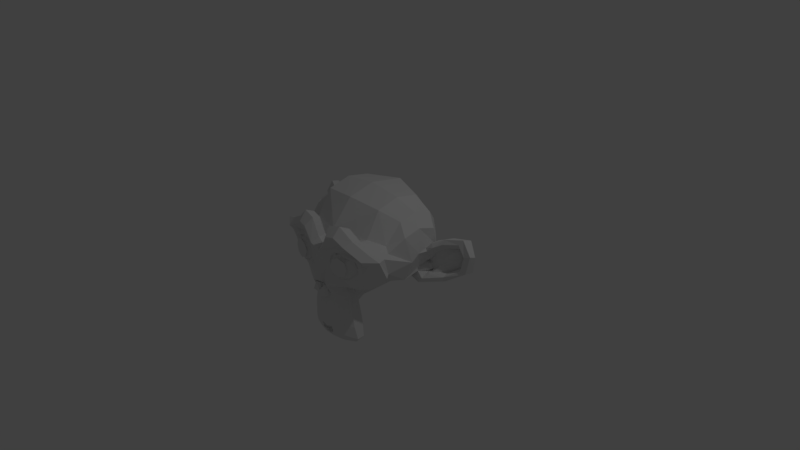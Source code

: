 # Source: monkey.blend  (saved by Blender 2.78.0; exported with 4.5.12 LTS)
import bpy
from mathutils import Matrix  # noqa: F401  (used for matrix-valued properties, if any)

bpy.ops.wm.read_factory_settings(use_empty=True)
scene = bpy.context.scene
scene.name = 'Scene'

# ---- collections
col_collection_1 = bpy.data.collections.new('Collection 1'); scene.collection.children.link(col_collection_1)

# ---- materials (node trees are filled in below, after node groups)
mat_material_001 = bpy.data.materials.new('Material.001')
mat_material_001.alpha_threshold = 0.0
mat_material_001.use_transparent_shadow = False
mat_material_001.roughness = 0.5

# ---- material node trees

# ---- world
world_world = bpy.data.worlds.new('World'); scene.world = world_world
world_world.color = (0.05088, 0.05088, 0.05088)
world_world.use_sun_shadow = False
world_world.sun_shadow_jitter_overblur = 0.0
world_world.cycles.sampling_method = 'MANUAL'

# ---- cameras
cam_camera = bpy.data.cameras.new('Camera')
cam_camera.clip_end = 100.0
cam_camera.lens = 35.0
cam_camera.sensor_width = 32.0
cam_camera.sensor_height = 18.0
cam_camera.ortho_scale = 7.314
cam_camera.dof.focus_distance = 0.0
cam_camera.dof.aperture_fstop = 128.0

# ---- lights
light_lamp = bpy.data.lights.new('Lamp', 'POINT')
light_lamp.transmission_factor = 0.0
light_lamp.cutoff_distance = 30.0
light_lamp.energy = 100.0
light_lamp.shadow_buffer_clip_start = 1.001
light_lamp.shadow_soft_size = 0.1
light_lamp.shadow_maximum_resolution = 0.006
light_lamp.use_absolute_resolution = True

# ---- meshes
me_suzanne = bpy.data.meshes.new('Suzanne')
me_suzanne.from_pydata([(0.4375, -0.7656, 0.1641), (-0.4375, -0.7656, 0.1641), (0.5, -0.6875, 0.09375), (-0.5, -0.6875, 0.09375), (0.5469, -0.5781, 0.05469), (-0.5469, -0.5781, 0.05469), (0.3516, -0.6172, -0.02344), (-0.3516, -0.6172, -0.02344), (0.3516, -0.7188, 0.03125), (-0.3516, -0.7188, 0.03125), (0.3516, -0.7812, 0.1328), (-0.3516, -0.7812, 0.1328), (0.2734, -0.7969, 0.1641), (-0.2734, -0.7969, 0.1641), (0.2031, -0.7422, 0.09375), (-0.2031, -0.7422, 0.09375), (0.1562, -0.6484, 0.05469), (-0.1562, -0.6484, 0.05469), (0.07812, -0.6562, 0.2422), (-0.07812, -0.6562, 0.2422), (0.1406, -0.7422, 0.2422), (-0.1406, -0.7422, 0.2422), (0.2422, -0.7969, 0.2422), (-0.2422, -0.7969, 0.2422), (0.2734, -0.7969, 0.3281), (-0.2734, -0.7969, 0.3281), (0.2031, -0.7422, 0.3906), (-0.2031, -0.7422, 0.3906), (0.1562, -0.6484, 0.4375), (-0.1562, -0.6484, 0.4375), (0.3516, -0.6172, 0.5156), (-0.3516, -0.6172, 0.5156), (0.3516, -0.7188, 0.4531), (-0.3516, -0.7188, 0.4531), (0.3516, -0.7812, 0.3594), (-0.3516, -0.7812, 0.3594), (0.4375, -0.7656, 0.3281), (-0.4375, -0.7656, 0.3281), (0.5, -0.6875, 0.3906), (-0.5, -0.6875, 0.3906), (0.5469, -0.5781, 0.4375), (-0.5469, -0.5781, 0.4375), (0.625, -0.5625, 0.2422), (-0.625, -0.5625, 0.2422), (0.5625, -0.6719, 0.2422), (-0.5625, -0.6719, 0.2422), (0.4688, -0.7578, 0.2422), (-0.4688, -0.7578, 0.2422), (0.4766, -0.7734, 0.2422), (-0.4766, -0.7734, 0.2422), (0.4453, -0.7812, 0.3359), (-0.4453, -0.7812, 0.3359), (0.3516, -0.8047, 0.375), (-0.3516, -0.8047, 0.375), (0.2656, -0.8203, 0.3359), (-0.2656, -0.8203, 0.3359), (0.2266, -0.8203, 0.2422), (-0.2266, -0.8203, 0.2422), (0.2656, -0.8203, 0.1562), (-0.2656, -0.8203, 0.1562), (0.3516, -0.8281, 0.2422), (-0.3516, -0.8281, 0.2422), (0.3516, -0.8047, 0.1172), (-0.3516, -0.8047, 0.1172), (0.4453, -0.7812, 0.1562), (-0.4453, -0.7812, 0.1562), (0.0, -0.7422, 0.4297), (0.0, -0.8203, 0.3516), (0.0, -0.7344, -0.6797), (0.0, -0.7812, -0.3203), (0.0, -0.7969, -0.1875), (0.0, -0.7188, -0.7734), (0.0, -0.6016, 0.4062), (0.0, -0.5703, 0.5703), (0.0, 0.5469, 0.8984), (0.0, 0.8516, 0.5625), (0.0, 0.8281, 0.07031), (0.0, 0.3516, -0.3828), (0.2031, -0.5625, -0.1875), (-0.2031, -0.5625, -0.1875), (0.3125, -0.5703, -0.4375), (-0.3125, -0.5703, -0.4375), (0.3516, -0.5703, -0.6953), (-0.3516, -0.5703, -0.6953), (0.3672, -0.5312, -0.8906), (-0.3672, -0.5312, -0.8906), (0.3281, -0.5234, -0.9453), (-0.3281, -0.5234, -0.9453), (0.1797, -0.5547, -0.9688), (-0.1797, -0.5547, -0.9688), (0.0, -0.5781, -0.9844), (0.4375, -0.5312, -0.1406), (-0.4375, -0.5312, -0.1406), (0.6328, -0.5391, -0.03906), (-0.6328, -0.5391, -0.03906), (0.8281, -0.4453, 0.1484), (-0.8281, -0.4453, 0.1484), (0.8594, -0.5938, 0.4297), (-0.8594, -0.5938, 0.4297), (0.7109, -0.625, 0.4844), (-0.7109, -0.625, 0.4844), (0.4922, -0.6875, 0.6016), (-0.4922, -0.6875, 0.6016), (0.3203, -0.7344, 0.7578), (-0.3203, -0.7344, 0.7578), (0.1562, -0.7578, 0.7188), (-0.1562, -0.7578, 0.7188), (0.0625, -0.75, 0.4922), (-0.0625, -0.75, 0.4922), (0.1641, -0.7734, 0.4141), (-0.1641, -0.7734, 0.4141), (0.125, -0.7656, 0.3047), (-0.125, -0.7656, 0.3047), (0.2031, -0.7422, 0.09375), (-0.2031, -0.7422, 0.09375), (0.375, -0.7031, 0.01562), (-0.375, -0.7031, 0.01562), (0.4922, -0.6719, 0.0625), (-0.4922, -0.6719, 0.0625), (0.625, -0.6484, 0.1875), (-0.625, -0.6484, 0.1875), (0.6406, -0.6484, 0.2969), (-0.6406, -0.6484, 0.2969), (0.6016, -0.6641, 0.375), (-0.6016, -0.6641, 0.375), (0.4297, -0.7188, 0.4375), (-0.4297, -0.7188, 0.4375), (0.25, -0.7578, 0.4688), (-0.25, -0.7578, 0.4688), (0.0, -0.7344, -0.7656), (0.1094, -0.7344, -0.7188), (-0.1094, -0.7344, -0.7188), (0.1172, -0.7109, -0.8359), (-0.1172, -0.7109, -0.8359), (0.0625, -0.6953, -0.8828), (-0.0625, -0.6953, -0.8828), (0.0, -0.6875, -0.8906), (0.0, -0.75, -0.1953), (0.0, -0.7422, -0.1406), (0.1016, -0.7422, -0.1484), (-0.1016, -0.7422, -0.1484), (0.125, -0.75, -0.2266), (-0.125, -0.75, -0.2266), (0.08594, -0.7422, -0.2891), (-0.08594, -0.7422, -0.2891), (0.3984, -0.6719, -0.04688), (-0.3984, -0.6719, -0.04688), (0.6172, -0.625, 0.05469), (-0.6172, -0.625, 0.05469), (0.7266, -0.6016, 0.2031), (-0.7266, -0.6016, 0.2031), (0.7422, -0.6562, 0.375), (-0.7422, -0.6562, 0.375), (0.6875, -0.7266, 0.4141), (-0.6875, -0.7266, 0.4141), (0.4375, -0.7969, 0.5469), (-0.4375, -0.7969, 0.5469), (0.3125, -0.8359, 0.6406), (-0.3125, -0.8359, 0.6406), (0.2031, -0.8516, 0.6172), (-0.2031, -0.8516, 0.6172), (0.1016, -0.8438, 0.4297), (-0.1016, -0.8438, 0.4297), (0.125, -0.8125, -0.1016), (-0.125, -0.8125, -0.1016), (0.2109, -0.7109, -0.4453), (-0.2109, -0.7109, -0.4453), (0.25, -0.6875, -0.7031), (-0.25, -0.6875, -0.7031), (0.2656, -0.6641, -0.8203), (-0.2656, -0.6641, -0.8203), (0.2344, -0.6328, -0.9141), (-0.2344, -0.6328, -0.9141), (0.1641, -0.6328, -0.9297), (-0.1641, -0.6328, -0.9297), (0.0, -0.6406, -0.9453), (0.0, -0.7266, 0.04688), (0.0, -0.7656, 0.2109), (0.3281, -0.7422, 0.4766), (-0.3281, -0.7422, 0.4766), (0.1641, -0.75, 0.1406), (-0.1641, -0.75, 0.1406), (0.1328, -0.7578, 0.2109), (-0.1328, -0.7578, 0.2109), (0.1172, -0.7344, -0.6875), (-0.1172, -0.7344, -0.6875), (0.07812, -0.75, -0.4453), (-0.07812, -0.75, -0.4453), (0.0, -0.75, -0.4453), (0.0, -0.7422, -0.3281), (0.09375, -0.7812, -0.2734), (-0.09375, -0.7812, -0.2734), (0.1328, -0.7969, -0.2266), (-0.1328, -0.7969, -0.2266), (0.1094, -0.7812, -0.1328), (-0.1094, -0.7812, -0.1328), (0.03906, -0.7812, -0.125), (-0.03906, -0.7812, -0.125), (0.0, -0.8281, -0.2031), (0.04688, -0.8125, -0.1484), (-0.04688, -0.8125, -0.1484), (0.09375, -0.8125, -0.1562), (-0.09375, -0.8125, -0.1562), (0.1094, -0.8281, -0.2266), (-0.1094, -0.8281, -0.2266), (0.07812, -0.8047, -0.25), (-0.07812, -0.8047, -0.25), (0.0, -0.8047, -0.2891), (0.2578, -0.5547, -0.3125), (-0.2578, -0.5547, -0.3125), (0.1641, -0.7109, -0.2422), (-0.1641, -0.7109, -0.2422), (0.1797, -0.7109, -0.3125), (-0.1797, -0.7109, -0.3125), (0.2344, -0.5547, -0.25), (-0.2344, -0.5547, -0.25), (0.0, -0.6875, -0.875), (0.04688, -0.6875, -0.8672), (-0.04688, -0.6875, -0.8672), (0.09375, -0.7109, -0.8203), (-0.09375, -0.7109, -0.8203), (0.09375, -0.7266, -0.7422), (-0.09375, -0.7266, -0.7422), (0.0, -0.6562, -0.7812), (0.09375, -0.6641, -0.75), (-0.09375, -0.6641, -0.75), (0.09375, -0.6406, -0.8125), (-0.09375, -0.6406, -0.8125), (0.04688, -0.6328, -0.8516), (-0.04688, -0.6328, -0.8516), (0.0, -0.6328, -0.8594), (0.1719, -0.7812, 0.2188), (-0.1719, -0.7812, 0.2188), (0.1875, -0.7734, 0.1562), (-0.1875, -0.7734, 0.1562), (0.3359, -0.7578, 0.4297), (-0.3359, -0.7578, 0.4297), (0.2734, -0.7734, 0.4219), (-0.2734, -0.7734, 0.4219), (0.4219, -0.7734, 0.3984), (-0.4219, -0.7734, 0.3984), (0.5625, -0.6953, 0.3516), (-0.5625, -0.6953, 0.3516), (0.5859, -0.6875, 0.2891), (-0.5859, -0.6875, 0.2891), (0.5781, -0.6797, 0.1953), (-0.5781, -0.6797, 0.1953), (0.4766, -0.7188, 0.1016), (-0.4766, -0.7188, 0.1016), (0.375, -0.7422, 0.0625), (-0.375, -0.7422, 0.0625), (0.2266, -0.7812, 0.1094), (-0.2266, -0.7812, 0.1094), (0.1797, -0.7812, 0.2969), (-0.1797, -0.7812, 0.2969), (0.2109, -0.7812, 0.375), (-0.2109, -0.7812, 0.375), (0.2344, -0.7578, 0.3594), (-0.2344, -0.7578, 0.3594), (0.1953, -0.7578, 0.2969), (-0.1953, -0.7578, 0.2969), (0.2422, -0.7578, 0.125), (-0.2422, -0.7578, 0.125), (0.375, -0.7266, 0.08594), (-0.375, -0.7266, 0.08594), (0.4609, -0.7031, 0.1172), (-0.4609, -0.7031, 0.1172), (0.5469, -0.6719, 0.2109), (-0.5469, -0.6719, 0.2109), (0.5547, -0.6719, 0.2812), (-0.5547, -0.6719, 0.2812), (0.5312, -0.6797, 0.3359), (-0.5312, -0.6797, 0.3359), (0.4141, -0.75, 0.3906), (-0.4141, -0.75, 0.3906), (0.2812, -0.7656, 0.3984), (-0.2812, -0.7656, 0.3984), (0.3359, -0.75, 0.4062), (-0.3359, -0.75, 0.4062), (0.2031, -0.75, 0.1719), (-0.2031, -0.75, 0.1719), (0.1953, -0.75, 0.2266), (-0.1953, -0.75, 0.2266), (0.1094, -0.6094, 0.4609), (-0.1094, -0.6094, 0.4609), (0.1953, -0.6172, 0.6641), (-0.1953, -0.6172, 0.6641), (0.3359, -0.5938, 0.6875), (-0.3359, -0.5938, 0.6875), (0.4844, -0.5547, 0.5547), (-0.4844, -0.5547, 0.5547), (0.6797, -0.4922, 0.4531), (-0.6797, -0.4922, 0.4531), (0.7969, -0.4609, 0.4062), (-0.7969, -0.4609, 0.4062), (0.7734, -0.375, 0.1641), (-0.7734, -0.375, 0.1641), (0.6016, -0.4141, 0.0), (-0.6016, -0.4141, 0.0), (0.4375, -0.4688, -0.09375), (-0.4375, -0.4688, -0.09375), (0.0, -0.2891, 0.8984), (0.0, 0.07812, 0.9844), (0.0, 0.6719, -0.1953), (0.0, -0.1875, -0.4609), (0.0, -0.4609, -0.9766), (0.0, -0.3438, -0.8047), (0.0, -0.3203, -0.5703), (0.0, -0.2812, -0.4844), (0.8516, -0.05469, 0.2344), (-0.8516, -0.05469, 0.2344), (0.8594, 0.04688, 0.3203), (-0.8594, 0.04688, 0.3203), (0.7734, 0.4375, 0.2656), (-0.7734, 0.4375, 0.2656), (0.4609, 0.7031, 0.4375), (-0.4609, 0.7031, 0.4375), (0.7344, -0.07031, -0.04688), (-0.7344, -0.07031, -0.04688), (0.5938, 0.1641, -0.125), (-0.5938, 0.1641, -0.125), (0.6406, 0.4297, -0.007812), (-0.6406, 0.4297, -0.007812), (0.3359, 0.6641, 0.05469), (-0.3359, 0.6641, 0.05469), (0.2344, -0.4062, -0.3516), (-0.2344, -0.4062, -0.3516), (0.1797, -0.2578, -0.4141), (-0.1797, -0.2578, -0.4141), (0.2891, -0.3828, -0.7109), (-0.2891, -0.3828, -0.7109), (0.25, -0.3906, -0.5), (-0.25, -0.3906, -0.5), (0.3281, -0.3984, -0.9141), (-0.3281, -0.3984, -0.9141), (0.1406, -0.3672, -0.7578), (-0.1406, -0.3672, -0.7578), (0.125, -0.3594, -0.5391), (-0.125, -0.3594, -0.5391), (0.1641, -0.4375, -0.9453), (-0.1641, -0.4375, -0.9453), (0.2188, -0.4297, -0.2812), (-0.2188, -0.4297, -0.2812), (0.2109, -0.4688, -0.2266), (-0.2109, -0.4688, -0.2266), (0.2031, -0.5, -0.1719), (-0.2031, -0.5, -0.1719), (0.2109, -0.1641, -0.3906), (-0.2109, -0.1641, -0.3906), (0.2969, 0.2656, -0.3125), (-0.2969, 0.2656, -0.3125), (0.3438, 0.5391, -0.1484), (-0.3438, 0.5391, -0.1484), (0.4531, 0.3828, 0.8672), (-0.4531, 0.3828, 0.8672), (0.4531, 0.07031, 0.9297), (-0.4531, 0.07031, 0.9297), (0.4531, -0.2344, 0.8516), (-0.4531, -0.2344, 0.8516), (0.4609, -0.4297, 0.5234), (-0.4609, -0.4297, 0.5234), (0.7266, -0.3359, 0.4062), (-0.7266, -0.3359, 0.4062), (0.6328, -0.2812, 0.4531), (-0.6328, -0.2812, 0.4531), (0.6406, -0.05469, 0.7031), (-0.6406, -0.05469, 0.7031), (0.7969, -0.125, 0.5625), (-0.7969, -0.125, 0.5625), (0.7969, 0.1172, 0.6172), (-0.7969, 0.1172, 0.6172), (0.6406, 0.1953, 0.75), (-0.6406, 0.1953, 0.75), (0.6406, 0.4453, 0.6797), (-0.6406, 0.4453, 0.6797), (0.7969, 0.3594, 0.5391), (-0.7969, 0.3594, 0.5391), (0.6172, 0.5859, 0.3281), (-0.6172, 0.5859, 0.3281), (0.4844, 0.5469, 0.02344), (-0.4844, 0.5469, 0.02344), (0.8203, 0.2031, 0.3281), (-0.8203, 0.2031, 0.3281), (0.4062, -0.1484, -0.1719), (-0.4062, -0.1484, -0.1719), (0.4297, 0.2109, -0.1953), (-0.4297, 0.2109, -0.1953), (0.8906, 0.2344, 0.4062), (-0.8906, 0.2344, 0.4062), (0.7734, 0.125, -0.1406), (-0.7734, 0.125, -0.1406), (1.039, 0.3281, -0.1016), (-1.039, 0.3281, -0.1016), (1.281, 0.4297, 0.05469), (-1.281, 0.4297, 0.05469), (1.352, 0.4219, 0.3203), (-1.352, 0.4219, 0.3203), (1.234, 0.4219, 0.5078), (-1.234, 0.4219, 0.5078), (1.023, 0.3125, 0.4766), (-1.023, 0.3125, 0.4766), (1.016, 0.2891, 0.4141), (-1.016, 0.2891, 0.4141), (1.188, 0.3906, 0.4375), (-1.188, 0.3906, 0.4375), (1.266, 0.4062, 0.2891), (-1.266, 0.4062, 0.2891), (1.211, 0.4062, 0.07812), (-1.211, 0.4062, 0.07812), (1.031, 0.3047, -0.03906), (-1.031, 0.3047, -0.03906), (0.8281, 0.1328, -0.07031), (-0.8281, 0.1328, -0.07031), (0.9219, 0.2188, 0.3594), (-0.9219, 0.2188, 0.3594), (0.9453, 0.2891, 0.3047), (-0.9453, 0.2891, 0.3047), (0.8828, 0.2109, -0.02344), (-0.8828, 0.2109, -0.02344), (1.039, 0.3672, 0.0), (-1.039, 0.3672, 0.0), (1.188, 0.4453, 0.09375), (-1.188, 0.4453, 0.09375), (1.234, 0.4453, 0.25), (-1.234, 0.4453, 0.25), (1.172, 0.4375, 0.3594), (-1.172, 0.4375, 0.3594), (1.023, 0.3594, 0.3438), (-1.023, 0.3594, 0.3438), (0.8438, 0.2109, 0.2891), (-0.8438, 0.2109, 0.2891), (0.8359, 0.2734, 0.1719), (-0.8359, 0.2734, 0.1719), (0.7578, 0.2734, 0.09375), (-0.7578, 0.2734, 0.09375), (0.8203, 0.2734, 0.08594), (-0.8203, 0.2734, 0.08594), (0.8438, 0.2734, 0.01562), (-0.8438, 0.2734, 0.01562), (0.8125, 0.2734, -0.01562), (-0.8125, 0.2734, -0.01562), (0.7266, 0.07031, 0.0), (-0.7266, 0.07031, 0.0), (0.7188, 0.1719, -0.02344), (-0.7188, 0.1719, -0.02344), (0.7188, 0.1875, 0.03906), (-0.7188, 0.1875, 0.03906), (0.7969, 0.2109, 0.2031), (-0.7969, 0.2109, 0.2031), (0.8906, 0.2656, 0.2422), (-0.8906, 0.2656, 0.2422), (0.8906, 0.3203, 0.2344), (-0.8906, 0.3203, 0.2344), (0.8125, 0.3203, -0.01562), (-0.8125, 0.3203, -0.01562), (0.8516, 0.3203, 0.01562), (-0.8516, 0.3203, 0.01562), (0.8281, 0.3203, 0.07812), (-0.8281, 0.3203, 0.07812), (0.7656, 0.3203, 0.09375), (-0.7656, 0.3203, 0.09375), (0.8438, 0.3203, 0.1719), (-0.8438, 0.3203, 0.1719), (1.039, 0.4141, 0.3281), (-1.039, 0.4141, 0.3281), (1.188, 0.4844, 0.3438), (-1.188, 0.4844, 0.3438), (1.258, 0.4922, 0.2422), (-1.258, 0.4922, 0.2422), (1.211, 0.4844, 0.08594), (-1.211, 0.4844, 0.08594), (1.047, 0.4219, 0.0), (-1.047, 0.4219, 0.0), (0.8828, 0.2656, -0.01562), (-0.8828, 0.2656, -0.01562), (0.9531, 0.3438, 0.2891), (-0.9531, 0.3438, 0.2891), (0.8906, 0.3281, 0.1094), (-0.8906, 0.3281, 0.1094), (0.9375, 0.3359, 0.0625), (-0.9375, 0.3359, 0.0625), (1.0, 0.3672, 0.125), (-1.0, 0.3672, 0.125), (0.9609, 0.3516, 0.1719), (-0.9609, 0.3516, 0.1719), (1.016, 0.375, 0.2344), (-1.016, 0.375, 0.2344), (1.055, 0.3828, 0.1875), (-1.055, 0.3828, 0.1875), (1.109, 0.3906, 0.2109), (-1.109, 0.3906, 0.2109), (1.086, 0.3906, 0.2734), (-1.086, 0.3906, 0.2734), (1.023, 0.4844, 0.4375), (-1.023, 0.4844, 0.4375), (1.25, 0.5469, 0.4688), (-1.25, 0.5469, 0.4688), (1.367, 0.5, 0.2969), (-1.367, 0.5, 0.2969), (1.312, 0.5312, 0.05469), (-1.312, 0.5312, 0.05469), (1.039, 0.4922, -0.08594), (-1.039, 0.4922, -0.08594), (0.7891, 0.3281, -0.125), (-0.7891, 0.3281, -0.125), (0.8594, 0.3828, 0.3828), (-0.8594, 0.3828, 0.3828)], [], [(46, 0, 2, 44), (3, 1, 47, 45), (44, 2, 4, 42), (5, 3, 45, 43), (2, 8, 6, 4), (7, 9, 3, 5), (0, 10, 8, 2), (9, 11, 1, 3), (10, 12, 14, 8), (15, 13, 11, 9), (8, 14, 16, 6), (17, 15, 9, 7), (14, 20, 18, 16), (19, 21, 15, 17), (12, 22, 20, 14), (21, 23, 13, 15), (22, 24, 26, 20), (27, 25, 23, 21), (20, 26, 28, 18), (29, 27, 21, 19), (26, 32, 30, 28), (31, 33, 27, 29), (24, 34, 32, 26), (33, 35, 25, 27), (34, 36, 38, 32), (39, 37, 35, 33), (32, 38, 40, 30), (41, 39, 33, 31), (38, 44, 42, 40), (43, 45, 39, 41), (36, 46, 44, 38), (45, 47, 37, 39), (46, 36, 50, 48), (51, 37, 47, 49), (36, 34, 52, 50), (53, 35, 37, 51), (34, 24, 54, 52), (55, 25, 35, 53), (24, 22, 56, 54), (57, 23, 25, 55), (22, 12, 58, 56), (59, 13, 23, 57), (12, 10, 62, 58), (63, 11, 13, 59), (10, 0, 64, 62), (65, 1, 11, 63), (0, 46, 48, 64), (49, 47, 1, 65), (60, 64, 48), (49, 65, 61), (62, 64, 60), (61, 65, 63), (60, 58, 62), (63, 59, 61), (60, 56, 58), (59, 57, 61), (60, 54, 56), (57, 55, 61), (60, 52, 54), (55, 53, 61), (60, 50, 52), (53, 51, 61), (60, 48, 50), (51, 49, 61), (88, 173, 175, 90), (175, 174, 89, 90), (86, 171, 173, 88), (174, 172, 87, 89), (84, 169, 171, 86), (172, 170, 85, 87), (82, 167, 169, 84), (170, 168, 83, 85), (80, 165, 167, 82), (168, 166, 81, 83), (78, 91, 145, 163), (146, 92, 79, 164), (91, 93, 147, 145), (148, 94, 92, 146), (93, 95, 149, 147), (150, 96, 94, 148), (95, 97, 151, 149), (152, 98, 96, 150), (97, 99, 153, 151), (154, 100, 98, 152), (99, 101, 155, 153), (156, 102, 100, 154), (101, 103, 157, 155), (158, 104, 102, 156), (103, 105, 159, 157), (160, 106, 104, 158), (105, 107, 161, 159), (162, 108, 106, 160), (107, 66, 67, 161), (67, 66, 108, 162), (109, 127, 159, 161), (160, 128, 110, 162), (127, 178, 157, 159), (158, 179, 128, 160), (125, 155, 157, 178), (158, 156, 126, 179), (123, 153, 155, 125), (156, 154, 124, 126), (121, 151, 153, 123), (154, 152, 122, 124), (119, 149, 151, 121), (152, 150, 120, 122), (117, 147, 149, 119), (150, 148, 118, 120), (115, 145, 147, 117), (148, 146, 116, 118), (113, 163, 145, 115), (146, 164, 114, 116), (113, 180, 176, 163), (176, 181, 114, 164), (109, 161, 67, 111), (67, 162, 110, 112), (111, 67, 177, 182), (177, 67, 112, 183), (176, 180, 182, 177), (183, 181, 176, 177), (134, 136, 175, 173), (175, 136, 135, 174), (132, 134, 173, 171), (174, 135, 133, 172), (130, 132, 171, 169), (172, 133, 131, 170), (165, 186, 184, 167), (185, 187, 166, 168), (130, 169, 167, 184), (168, 170, 131, 185), (143, 189, 188, 186), (188, 189, 144, 187), (184, 186, 188, 68), (188, 187, 185, 68), (129, 130, 184, 68), (185, 131, 129, 68), (141, 192, 190, 143), (191, 193, 142, 144), (139, 194, 192, 141), (193, 195, 140, 142), (138, 196, 194, 139), (195, 197, 138, 140), (137, 70, 196, 138), (197, 70, 137, 138), (189, 143, 190, 69), (191, 144, 189, 69), (69, 190, 205, 207), (206, 191, 69, 207), (70, 198, 199, 196), (200, 198, 70, 197), (196, 199, 201, 194), (202, 200, 197, 195), (194, 201, 203, 192), (204, 202, 195, 193), (192, 203, 205, 190), (206, 204, 193, 191), (198, 203, 201, 199), (202, 204, 198, 200), (198, 207, 205, 203), (206, 207, 198, 204), (138, 139, 163, 176), (164, 140, 138, 176), (139, 141, 210, 163), (211, 142, 140, 164), (141, 143, 212, 210), (213, 144, 142, 211), (143, 186, 165, 212), (166, 187, 144, 213), (80, 208, 212, 165), (213, 209, 81, 166), (208, 214, 210, 212), (211, 215, 209, 213), (78, 163, 210, 214), (211, 164, 79, 215), (130, 129, 71, 221), (71, 129, 131, 222), (132, 130, 221, 219), (222, 131, 133, 220), (134, 132, 219, 217), (220, 133, 135, 218), (136, 134, 217, 216), (218, 135, 136, 216), (216, 217, 228, 230), (229, 218, 216, 230), (217, 219, 226, 228), (227, 220, 218, 229), (219, 221, 224, 226), (225, 222, 220, 227), (221, 71, 223, 224), (223, 71, 222, 225), (223, 230, 228, 224), (229, 230, 223, 225), (224, 228, 226), (227, 229, 225), (182, 180, 233, 231), (234, 181, 183, 232), (111, 182, 231, 253), (232, 183, 112, 254), (109, 111, 253, 255), (254, 112, 110, 256), (180, 113, 251, 233), (252, 114, 181, 234), (113, 115, 249, 251), (250, 116, 114, 252), (115, 117, 247, 249), (248, 118, 116, 250), (117, 119, 245, 247), (246, 120, 118, 248), (119, 121, 243, 245), (244, 122, 120, 246), (121, 123, 241, 243), (242, 124, 122, 244), (123, 125, 239, 241), (240, 126, 124, 242), (125, 178, 235, 239), (236, 179, 126, 240), (178, 127, 237, 235), (238, 128, 179, 236), (127, 109, 255, 237), (256, 110, 128, 238), (237, 255, 257, 275), (258, 256, 238, 276), (235, 237, 275, 277), (276, 238, 236, 278), (239, 235, 277, 273), (278, 236, 240, 274), (241, 239, 273, 271), (274, 240, 242, 272), (243, 241, 271, 269), (272, 242, 244, 270), (245, 243, 269, 267), (270, 244, 246, 268), (247, 245, 267, 265), (268, 246, 248, 266), (249, 247, 265, 263), (266, 248, 250, 264), (251, 249, 263, 261), (264, 250, 252, 262), (233, 251, 261, 279), (262, 252, 234, 280), (255, 253, 259, 257), (260, 254, 256, 258), (253, 231, 281, 259), (282, 232, 254, 260), (231, 233, 279, 281), (280, 234, 232, 282), (66, 107, 283, 72), (284, 108, 66, 72), (107, 105, 285, 283), (286, 106, 108, 284), (105, 103, 287, 285), (288, 104, 106, 286), (103, 101, 289, 287), (290, 102, 104, 288), (101, 99, 291, 289), (292, 100, 102, 290), (99, 97, 293, 291), (294, 98, 100, 292), (97, 95, 295, 293), (296, 96, 98, 294), (95, 93, 297, 295), (298, 94, 96, 296), (93, 91, 299, 297), (300, 92, 94, 298), (307, 308, 327, 337), (328, 308, 307, 338), (306, 307, 337, 335), (338, 307, 306, 336), (305, 306, 335, 339), (336, 306, 305, 340), (88, 90, 305, 339), (305, 90, 89, 340), (86, 88, 339, 333), (340, 89, 87, 334), (84, 86, 333, 329), (334, 87, 85, 330), (82, 84, 329, 331), (330, 85, 83, 332), (329, 335, 337, 331), (338, 336, 330, 332), (329, 333, 339, 335), (340, 334, 330, 336), (325, 331, 337, 327), (338, 332, 326, 328), (80, 82, 331, 325), (332, 83, 81, 326), (208, 341, 343, 214), (344, 342, 209, 215), (80, 325, 341, 208), (342, 326, 81, 209), (78, 214, 343, 345), (344, 215, 79, 346), (78, 345, 299, 91), (300, 346, 79, 92), (76, 323, 351, 303), (352, 324, 76, 303), (303, 351, 349, 77), (350, 352, 303, 77), (77, 349, 347, 304), (348, 350, 77, 304), (304, 347, 327, 308), (328, 348, 304, 308), (325, 327, 347, 341), (348, 328, 326, 342), (295, 297, 317, 309), (318, 298, 296, 310), (75, 315, 323, 76), (324, 316, 75, 76), (301, 357, 355, 302), (356, 358, 301, 302), (302, 355, 353, 74), (354, 356, 302, 74), (74, 353, 315, 75), (316, 354, 74, 75), (291, 293, 361, 363), (362, 294, 292, 364), (363, 361, 367, 365), (368, 362, 364, 366), (365, 367, 369, 371), (370, 368, 366, 372), (371, 369, 375, 373), (376, 370, 372, 374), (313, 377, 373, 375), (374, 378, 314, 376), (315, 353, 373, 377), (374, 354, 316, 378), (353, 355, 371, 373), (372, 356, 354, 374), (355, 357, 365, 371), (366, 358, 356, 372), (357, 359, 363, 365), (364, 360, 358, 366), (289, 291, 363, 359), (364, 292, 290, 360), (73, 359, 357, 301), (358, 360, 73, 301), (283, 285, 287, 289), (288, 286, 284, 290), (283, 289, 359, 73), (360, 290, 284, 73), (72, 283, 73), (73, 284, 72), (293, 295, 309, 361), (310, 296, 294, 362), (309, 311, 367, 361), (368, 312, 310, 362), (311, 381, 369, 367), (370, 382, 312, 368), (313, 375, 369, 381), (370, 376, 314, 382), (347, 349, 385, 383), (386, 350, 348, 384), (317, 383, 385, 319), (386, 384, 318, 320), (297, 299, 383, 317), (384, 300, 298, 318), (299, 343, 341, 383), (342, 344, 300, 384), (341, 347, 383), (384, 348, 342), (299, 345, 343), (344, 346, 300), (313, 321, 379, 377), (380, 322, 314, 378), (315, 377, 379, 323), (380, 378, 316, 324), (319, 385, 379, 321), (380, 386, 320, 322), (349, 351, 379, 385), (380, 352, 350, 386), (323, 379, 351), (352, 380, 324), (399, 387, 413, 401), (414, 388, 400, 402), (399, 401, 403, 397), (404, 402, 400, 398), (397, 403, 405, 395), (406, 404, 398, 396), (395, 405, 407, 393), (408, 406, 396, 394), (393, 407, 409, 391), (410, 408, 394, 392), (391, 409, 411, 389), (412, 410, 392, 390), (409, 419, 417, 411), (418, 420, 410, 412), (407, 421, 419, 409), (420, 422, 408, 410), (405, 423, 421, 407), (422, 424, 406, 408), (403, 425, 423, 405), (424, 426, 404, 406), (401, 427, 425, 403), (426, 428, 402, 404), (401, 413, 415, 427), (416, 414, 402, 428), (317, 319, 443, 441), (444, 320, 318, 442), (319, 389, 411, 443), (412, 390, 320, 444), (309, 317, 441, 311), (442, 318, 310, 312), (381, 429, 413, 387), (414, 430, 382, 388), (411, 417, 439, 443), (440, 418, 412, 444), (437, 445, 443, 439), (444, 446, 438, 440), (433, 445, 437, 435), (438, 446, 434, 436), (431, 447, 445, 433), (446, 448, 432, 434), (429, 447, 431, 449), (432, 448, 430, 450), (413, 429, 449, 415), (450, 430, 414, 416), (311, 447, 429, 381), (430, 448, 312, 382), (311, 441, 445, 447), (446, 442, 312, 448), (441, 443, 445), (446, 444, 442), (415, 449, 451, 475), (452, 450, 416, 476), (449, 431, 461, 451), (462, 432, 450, 452), (431, 433, 459, 461), (460, 434, 432, 462), (433, 435, 457, 459), (458, 436, 434, 460), (435, 437, 455, 457), (456, 438, 436, 458), (437, 439, 453, 455), (454, 440, 438, 456), (439, 417, 473, 453), (474, 418, 440, 454), (427, 415, 475, 463), (476, 416, 428, 464), (425, 427, 463, 465), (464, 428, 426, 466), (423, 425, 465, 467), (466, 426, 424, 468), (421, 423, 467, 469), (468, 424, 422, 470), (419, 421, 469, 471), (470, 422, 420, 472), (417, 419, 471, 473), (472, 420, 418, 474), (457, 455, 479, 477), (480, 456, 458, 478), (477, 479, 481, 483), (482, 480, 478, 484), (483, 481, 487, 485), (488, 482, 484, 486), (485, 487, 489, 491), (490, 488, 486, 492), (463, 475, 485, 491), (486, 476, 464, 492), (451, 483, 485, 475), (486, 484, 452, 476), (451, 461, 477, 483), (478, 462, 452, 484), (457, 477, 461, 459), (462, 478, 458, 460), (453, 473, 479, 455), (480, 474, 454, 456), (471, 481, 479, 473), (480, 482, 472, 474), (469, 487, 481, 471), (482, 488, 470, 472), (467, 489, 487, 469), (488, 490, 468, 470), (465, 491, 489, 467), (490, 492, 466, 468), (463, 491, 465), (466, 492, 464), (391, 389, 503, 501), (504, 390, 392, 502), (393, 391, 501, 499), (502, 392, 394, 500), (395, 393, 499, 497), (500, 394, 396, 498), (397, 395, 497, 495), (498, 396, 398, 496), (399, 397, 495, 493), (496, 398, 400, 494), (387, 399, 493, 505), (494, 400, 388, 506), (493, 501, 503, 505), (504, 502, 494, 506), (493, 495, 499, 501), (500, 496, 494, 502), (495, 497, 499), (500, 498, 496), (313, 381, 387, 505), (388, 382, 314, 506), (313, 505, 503, 321), (504, 506, 314, 322), (319, 321, 503, 389), (504, 322, 320, 390)])
_uv = me_suzanne.uv_layers.new(name='UVMap')
_uv.uv.foreach_set('vector', [0.4949, 0.9494, 0.5135, 0.9497, 0.5224, 0.9684, 0.4869, 0.9684, 0.7072, 0.8378, 0.6982, 0.8566, 0.6797, 0.8569, 0.6716, 0.8378, 0.972, 0.04378, 0.9755, 0.07654, 0.9513, 0.08516, 0.9479, 0.04378, 0.1543, 0.9459, 0.1784, 0.9373, 0.1749, 0.9046, 0.1508, 0.9046, 0.9489, 0.1643, 0.9479, 0.1977, 0.97, 0.1938, 0.9708, 0.1498, 0.9969, 0.6469, 0.9748, 0.6429, 0.9758, 0.6764, 0.9977, 0.6908, 0.5135, 0.9497, 0.5272, 0.9349, 0.5478, 0.9436, 0.5224, 0.9684, 0.7326, 0.8627, 0.7119, 0.8714, 0.6982, 0.8566, 0.7072, 0.8378, 0.5272, 0.9349, 0.5275, 0.9163, 0.5478, 0.9081, 0.5478, 0.9436, 0.7326, 0.8982, 0.7123, 0.8899, 0.7119, 0.8714, 0.7326, 0.8627, 0.9479, 0.1977, 0.9486, 0.2309, 0.9708, 0.2374, 0.97, 0.1938, 0.9977, 0.6032, 0.9755, 0.6098, 0.9748, 0.6429, 0.9969, 0.6469, 0.9768, 0.009297, 0.9768, 0.04206, 0.9958, 0.04206, 0.9975, 0.000676, 0.9976, 0.4588, 0.9786, 0.4588, 0.9786, 0.426, 0.9993, 0.4174, 0.5275, 0.9163, 0.5143, 0.9033, 0.523, 0.8826, 0.5478, 0.9081, 0.7078, 0.9236, 0.6991, 0.903, 0.7123, 0.8899, 0.7326, 0.8982, 0.5143, 0.9033, 0.4941, 0.9023, 0.4874, 0.8826, 0.523, 0.8826, 0.6722, 0.9236, 0.6789, 0.904, 0.6991, 0.903, 0.7078, 0.9236, 0.9768, 0.04206, 0.9768, 0.07482, 0.9975, 0.08516, 0.9958, 0.04206, 0.9993, 0.5019, 0.9786, 0.4915, 0.9786, 0.4588, 0.9976, 0.4588, 0.9557, 0.8292, 0.955, 0.796, 0.977, 0.7921, 0.9779, 0.8357, 0.9942, 0.1935, 0.9722, 0.1895, 0.9729, 0.1563, 0.9951, 0.1498, 0.4941, 0.9023, 0.4811, 0.9155, 0.462, 0.9075, 0.4874, 0.8826, 0.6468, 0.8988, 0.6659, 0.8908, 0.6789, 0.904, 0.6722, 0.9236, 0.4811, 0.9155, 0.4801, 0.9357, 0.462, 0.943, 0.462, 0.9075, 0.6468, 0.8633, 0.6649, 0.8706, 0.6659, 0.8908, 0.6468, 0.8988, 0.955, 0.796, 0.956, 0.7626, 0.9779, 0.7481, 0.977, 0.7921, 0.9951, 0.2374, 0.9731, 0.223, 0.9722, 0.1895, 0.9942, 0.1935, 0.9755, 0.01102, 0.972, 0.04378, 0.9479, 0.04378, 0.9513, 0.000676, 0.1508, 0.9046, 0.1749, 0.9046, 0.1784, 0.8718, 0.1543, 0.8614, 0.4801, 0.9357, 0.4949, 0.9494, 0.4869, 0.9684, 0.462, 0.943, 0.6716, 0.8378, 0.6797, 0.8569, 0.6649, 0.8706, 0.6468, 0.8633, 0.3694, 0.8079, 0.3711, 0.7889, 0.3746, 0.7872, 0.3729, 0.8079, 0.7469, 0.8378, 0.7434, 0.8396, 0.7417, 0.8585, 0.7451, 0.8585, 0.1894, 0.7717, 0.1897, 0.7909, 0.1846, 0.7919, 0.1856, 0.7706, 0.7339, 0.8571, 0.739, 0.8581, 0.7387, 0.8774, 0.735, 0.8784, 0.1897, 0.7909, 0.1897, 0.8085, 0.185, 0.8112, 0.1846, 0.7919, 0.7343, 0.8378, 0.739, 0.8405, 0.739, 0.8581, 0.7339, 0.8571, 0.3708, 0.8724, 0.3708, 0.8913, 0.376, 0.8913, 0.376, 0.8706, 0.1897, 0.8752, 0.1845, 0.8752, 0.1845, 0.8562, 0.1897, 0.8545, 0.3708, 0.8913, 0.3708, 0.9086, 0.376, 0.9103, 0.376, 0.8913, 0.1897, 0.8942, 0.1845, 0.8924, 0.1845, 0.8752, 0.1897, 0.8752, 0.1897, 0.8504, 0.1897, 0.8329, 0.1846, 0.8339, 0.185, 0.8531, 0.3708, 0.848, 0.3759, 0.849, 0.3759, 0.8314, 0.3711, 0.8287, 0.1897, 0.8329, 0.1894, 0.8136, 0.1856, 0.8126, 0.1846, 0.8339, 0.3718, 0.8693, 0.3755, 0.8683, 0.3759, 0.849, 0.3708, 0.848, 0.3711, 0.8251, 0.3694, 0.8079, 0.3729, 0.8079, 0.3746, 0.8269, 0.7451, 0.8585, 0.7417, 0.8585, 0.7434, 0.8758, 0.7469, 0.8775, 0.2188, 0.9502, 0.2092, 0.9238, 0.2294, 0.9247, 0.2481, 0.9599, 0.2472, 0.9397, 0.2736, 0.9492, 0.1933, 0.9396, 0.2092, 0.9238, 0.2188, 0.9502, 0.2736, 0.9492, 0.2472, 0.9397, 0.263, 0.9238, 0.2188, 0.9502, 0.194, 0.9604, 0.1933, 0.9396, 0.263, 0.9238, 0.2838, 0.9244, 0.2736, 0.9492, 0.2188, 0.9502, 0.2082, 0.9756, 0.194, 0.9604, 0.2838, 0.9244, 0.299, 0.9386, 0.2736, 0.9492, 0.2188, 0.9502, 0.2306, 0.9756, 0.2082, 0.9756, 0.299, 0.9386, 0.299, 0.9611, 0.2736, 0.9492, 0.2188, 0.9502, 0.2458, 0.9614, 0.2306, 0.9756, 0.299, 0.9611, 0.2848, 0.9763, 0.2736, 0.9492, 0.2188, 0.9502, 0.2458, 0.939, 0.2458, 0.9614, 0.2848, 0.9763, 0.2624, 0.9763, 0.2736, 0.9492, 0.2188, 0.9502, 0.2294, 0.9247, 0.2458, 0.939, 0.2624, 0.9763, 0.2481, 0.9599, 0.2736, 0.9492, 0.8603, 0.9339, 0.8568, 0.9166, 0.8206, 0.9149, 0.8206, 0.9287, 0.8206, 0.9149, 0.7844, 0.9166, 0.781, 0.9339, 0.8206, 0.9287, 0.8931, 0.9408, 0.8724, 0.9166, 0.8568, 0.9166, 0.8603, 0.9339, 0.7844, 0.9166, 0.7689, 0.9166, 0.7482, 0.9408, 0.781, 0.9339, 0.01275, 0.1093, 0.02826, 0.1317, 0.007573, 0.1386, 0.000676, 0.1179, 0.007573, 0.2421, 0.02826, 0.249, 0.01275, 0.2714, 0.000676, 0.2628, 0.4338, 0.6775, 0.4344, 0.7034, 0.4082, 0.7006, 0.3901, 0.6728, 0.03099, 0.6645, 0.05722, 0.6673, 0.05657, 0.6414, 0.01285, 0.6368, 0.4905, 0.6722, 0.4916, 0.7033, 0.4344, 0.7034, 0.4338, 0.6775, 0.05722, 0.6673, 0.1144, 0.6673, 0.1132, 0.6362, 0.05657, 0.6414, 0.8745, 0.8558, 0.8264, 0.8356, 0.8266, 0.8678, 0.8767, 0.9136, 0.2718, 0.4271, 0.2716, 0.4593, 0.3197, 0.4391, 0.3219, 0.3814, 0.8264, 0.8356, 0.7844, 0.8259, 0.7827, 0.8451, 0.8266, 0.8678, 0.2279, 0.4498, 0.2296, 0.469, 0.2716, 0.4593, 0.2718, 0.4271, 0.04792, 0.93, 0.09381, 0.9242, 0.09381, 0.9607, 0.06118, 0.9548, 0.04657, 0.9607, 0.04657, 0.9242, 0.000676, 0.93, 0.01394, 0.9548, 0.2421, 0.007573, 0.3041, 0.000676, 0.2921, 0.02654, 0.2541, 0.02999, 0.2921, 0.3541, 0.3041, 0.38, 0.2421, 0.3731, 0.2541, 0.3507, 0.3041, 0.000676, 0.3162, 0.03344, 0.3007, 0.03861, 0.2921, 0.02654, 0.3007, 0.3421, 0.3162, 0.3472, 0.3041, 0.38, 0.2921, 0.3541, 0.02137, 0.8218, 0.04955, 0.8633, 0.04332, 0.8896, 0.01096, 0.8423, 0.8404, 0.0339, 0.8466, 0.06015, 0.8185, 0.1017, 0.808, 0.0812, 0.4337, 0.9607, 0.43, 0.9248, 0.4607, 0.9401, 0.4607, 0.9625, 0.7129, 0.9402, 0.6823, 0.925, 0.686, 0.9608, 0.7129, 0.9627, 0.3766, 0.1196, 0.3679, 0.1559, 0.3455, 0.1455, 0.3507, 0.1214, 0.3455, 0.2352, 0.3679, 0.2248, 0.3766, 0.261, 0.3507, 0.2593, 0.9557, 0.4817, 0.956, 0.5317, 0.9773, 0.5447, 0.9773, 0.5032, 0.9773, 0.4804, 0.956, 0.4674, 0.9557, 0.4174, 0.9773, 0.4389, 0.3179, 0.1765, 0.3041, 0.1903, 0.2869, 0.1903, 0.3041, 0.1679, 0.2869, 0.1903, 0.3041, 0.1903, 0.3179, 0.2041, 0.3041, 0.2128, 0.3007, 0.1541, 0.3128, 0.1352, 0.3455, 0.1455, 0.3041, 0.1679, 0.3455, 0.2352, 0.3128, 0.2455, 0.3007, 0.2265, 0.3041, 0.2128, 0.3128, 0.1352, 0.3145, 0.1179, 0.3507, 0.1214, 0.3455, 0.1455, 0.3507, 0.2593, 0.3145, 0.2628, 0.3128, 0.2455, 0.3455, 0.2352, 0.3059, 0.09551, 0.33, 0.09378, 0.3507, 0.1214, 0.3145, 0.1179, 0.3507, 0.2593, 0.33, 0.2869, 0.3059, 0.2852, 0.3145, 0.2628, 0.2921, 0.05757, 0.3007, 0.03861, 0.33, 0.09378, 0.3059, 0.09551, 0.33, 0.2869, 0.3007, 0.3421, 0.2921, 0.3231, 0.3059, 0.2852, 0.2748, 0.04895, 0.2921, 0.02654, 0.3007, 0.03861, 0.2921, 0.05757, 0.3007, 0.3421, 0.2921, 0.3541, 0.2748, 0.3317, 0.2921, 0.3231, 0.2507, 0.0524, 0.2541, 0.02999, 0.2921, 0.02654, 0.2748, 0.04895, 0.2921, 0.3541, 0.2541, 0.3507, 0.2507, 0.3283, 0.2748, 0.3317, 0.2231, 0.08171, 0.2214, 0.05413, 0.2541, 0.02999, 0.2507, 0.0524, 0.2541, 0.3507, 0.2214, 0.3266, 0.2231, 0.299, 0.2507, 0.3283, 0.2128, 0.1076, 0.199, 0.1024, 0.2214, 0.05413, 0.2231, 0.08171, 0.2214, 0.3266, 0.199, 0.2783, 0.2128, 0.2731, 0.2231, 0.299, 0.23, 0.1455, 0.1869, 0.1628, 0.199, 0.1024, 0.2128, 0.1076, 0.199, 0.2783, 0.1869, 0.2179, 0.23, 0.2352, 0.2128, 0.2731, 0.23, 0.1455, 0.2403, 0.1541, 0.2196, 0.1903, 0.1869, 0.1628, 0.2196, 0.1903, 0.2403, 0.2265, 0.23, 0.2352, 0.1869, 0.2179, 0.3007, 0.1541, 0.3041, 0.1679, 0.2869, 0.1903, 0.2765, 0.1628, 0.2869, 0.1903, 0.3041, 0.2128, 0.3007, 0.2265, 0.2765, 0.2179, 0.2765, 0.1628, 0.2869, 0.1903, 0.2559, 0.1903, 0.2559, 0.161, 0.2559, 0.1903, 0.2869, 0.1903, 0.2765, 0.2179, 0.2559, 0.2196, 0.2196, 0.1903, 0.2403, 0.1541, 0.2559, 0.161, 0.2559, 0.1903, 0.2559, 0.2196, 0.2403, 0.2265, 0.2196, 0.1903, 0.2559, 0.1903, 0.01447, 0.1765, 0.01275, 0.1903, 0.000676, 0.1903, 0.004124, 0.1541, 0.000676, 0.1903, 0.01275, 0.1903, 0.01447, 0.2041, 0.004124, 0.2265, 0.02481, 0.1645, 0.01447, 0.1765, 0.004124, 0.1541, 0.007573, 0.1386, 0.004124, 0.2265, 0.01447, 0.2041, 0.02481, 0.2162, 0.007573, 0.2421, 0.05068, 0.1662, 0.02481, 0.1645, 0.007573, 0.1386, 0.02826, 0.1317, 0.007573, 0.2421, 0.02481, 0.2162, 0.05068, 0.2145, 0.02826, 0.249, 0.111, 0.1438, 0.111, 0.1731, 0.05757, 0.1645, 0.05413, 0.1352, 0.05757, 0.2162, 0.111, 0.2076, 0.111, 0.2369, 0.05413, 0.2455, 0.05068, 0.1662, 0.02826, 0.1317, 0.05413, 0.1352, 0.05757, 0.1645, 0.05413, 0.2455, 0.02826, 0.249, 0.05068, 0.2145, 0.05757, 0.2162, 0.1455, 0.1714, 0.1369, 0.1903, 0.111, 0.1903, 0.111, 0.1731, 0.111, 0.1903, 0.1369, 0.1903, 0.1455, 0.2093, 0.111, 0.2076, 0.05757, 0.1645, 0.111, 0.1731, 0.111, 0.1903, 0.0593, 0.1903, 0.111, 0.1903, 0.111, 0.2076, 0.05757, 0.2162, 0.0593, 0.1903, 0.04033, 0.1903, 0.05068, 0.1662, 0.05757, 0.1645, 0.0593, 0.1903, 0.05757, 0.2162, 0.05068, 0.2145, 0.04033, 0.1903, 0.0593, 0.1903, 0.7387, 0.3952, 0.7283, 0.3952, 0.7318, 0.3849, 0.7404, 0.3814, 0.3545, 0.9314, 0.3511, 0.9417, 0.3614, 0.9417, 0.3632, 0.9279, 0.7404, 0.4125, 0.7318, 0.4159, 0.7283, 0.3952, 0.7387, 0.3952, 0.3511, 0.9417, 0.3545, 0.9624, 0.3632, 0.959, 0.3614, 0.9417, 0.7143, 0.9546, 0.7229, 0.9632, 0.7229, 0.9787, 0.7143, 0.977, 0.7398, 0.9546, 0.7398, 0.9701, 0.7311, 0.9787, 0.7311, 0.9563, 0.1495, 0.9283, 0.139, 0.9286, 0.1404, 0.9427, 0.1495, 0.9405, 0.1404, 0.9427, 0.139, 0.9286, 0.1495, 0.9283, 0.1495, 0.9405, 0.7858, 0.256, 0.7858, 0.2749, 0.7944, 0.2766, 0.7944, 0.256, 0.7944, 0.2353, 0.7858, 0.237, 0.7858, 0.256, 0.7944, 0.256, 0.9252, 0.5702, 0.9355, 0.5495, 0.9407, 0.5529, 0.9321, 0.5702, 0.9407, 0.5874, 0.9355, 0.5908, 0.9252, 0.5702, 0.9321, 0.5702, 0.139, 0.9286, 0.1326, 0.9242, 0.1343, 0.9366, 0.1404, 0.9427, 0.1343, 0.9366, 0.1326, 0.9242, 0.139, 0.9286, 0.1404, 0.9427, 0.7229, 0.9632, 0.7298, 0.9649, 0.7298, 0.9752, 0.7229, 0.9787, 0.7467, 0.958, 0.7467, 0.9683, 0.7398, 0.9701, 0.7398, 0.9546, 0.7318, 0.4159, 0.7249, 0.4108, 0.7214, 0.3952, 0.7283, 0.3952, 0.3442, 0.9417, 0.3476, 0.9573, 0.3545, 0.9624, 0.3511, 0.9417, 0.3255, 0.7113, 0.3341, 0.7113, 0.3341, 0.7026, 0.3279, 0.7023, 0.3358, 0.7109, 0.3444, 0.7109, 0.3444, 0.7023, 0.3354, 0.7047, 0.951, 0.5702, 0.9459, 0.546, 0.9614, 0.5495, 0.9631, 0.5598, 0.9614, 0.5908, 0.9459, 0.5943, 0.951, 0.5702, 0.9631, 0.5805, 0.951, 0.5702, 0.9321, 0.5702, 0.9407, 0.5529, 0.9459, 0.546, 0.9407, 0.5874, 0.9321, 0.5702, 0.951, 0.5702, 0.9459, 0.5943, 0.1783, 0.1903, 0.1765, 0.1679, 0.1869, 0.1628, 0.2196, 0.1903, 0.1869, 0.2179, 0.1765, 0.2128, 0.1783, 0.1903, 0.2196, 0.1903, 0.1765, 0.1679, 0.1593, 0.1628, 0.1559, 0.1541, 0.1869, 0.1628, 0.1559, 0.2265, 0.1593, 0.2179, 0.1765, 0.2128, 0.1869, 0.2179, 0.1593, 0.1628, 0.1455, 0.1714, 0.1403, 0.1507, 0.1559, 0.1541, 0.1403, 0.23, 0.1455, 0.2093, 0.1593, 0.2179, 0.1559, 0.2265, 0.1455, 0.1714, 0.111, 0.1731, 0.111, 0.1438, 0.1403, 0.1507, 0.111, 0.2369, 0.111, 0.2076, 0.1455, 0.2093, 0.1403, 0.23, 0.4905, 0.6722, 0.5176, 0.6663, 0.5208, 0.7006, 0.4916, 0.7033, 0.1435, 0.6646, 0.1404, 0.6302, 0.1132, 0.6362, 0.1144, 0.6673, 0.5176, 0.6663, 0.5313, 0.665, 0.5362, 0.6992, 0.5208, 0.7006, 0.159, 0.6632, 0.1541, 0.629, 0.1404, 0.6302, 0.1435, 0.6646, 0.5452, 0.6655, 0.5692, 0.7187, 0.5362, 0.6992, 0.5313, 0.665, 0.159, 0.6632, 0.1919, 0.6826, 0.168, 0.6294, 0.1541, 0.629, 0.05068, 0.1662, 0.04033, 0.1903, 0.03861, 0.1903, 0.04551, 0.1696, 0.03861, 0.1903, 0.04033, 0.1903, 0.05068, 0.2145, 0.04551, 0.211, 0.02481, 0.1645, 0.05068, 0.1662, 0.04551, 0.1696, 0.02826, 0.1696, 0.04551, 0.211, 0.05068, 0.2145, 0.02481, 0.2162, 0.02826, 0.211, 0.01447, 0.1765, 0.02481, 0.1645, 0.02826, 0.1696, 0.01792, 0.18, 0.02826, 0.211, 0.02481, 0.2162, 0.01447, 0.2041, 0.01792, 0.2007, 0.01275, 0.1903, 0.01447, 0.1765, 0.01792, 0.18, 0.01619, 0.1903, 0.01792, 0.2007, 0.01447, 0.2041, 0.01275, 0.1903, 0.01619, 0.1903, 0.1577, 0.9594, 0.1474, 0.9594, 0.1474, 0.9473, 0.1577, 0.9473, 0.168, 0.9473, 0.168, 0.9594, 0.1577, 0.9594, 0.1577, 0.9473, 0.1474, 0.9594, 0.137, 0.9645, 0.137, 0.949, 0.1474, 0.9473, 0.1784, 0.949, 0.1784, 0.9645, 0.168, 0.9594, 0.168, 0.9473, 0.9663, 0.7454, 0.9663, 0.7278, 0.9531, 0.7322, 0.9508, 0.7468, 0.6156, 0.9646, 0.6288, 0.9602, 0.6288, 0.9777, 0.6133, 0.9791, 0.5705, 0.9757, 0.5912, 0.974, 0.5912, 0.9602, 0.5705, 0.9619, 0.5912, 0.9602, 0.5912, 0.974, 0.6119, 0.9757, 0.6119, 0.9619, 0.9009, 0.8996, 0.9009, 0.8824, 0.9113, 0.8841, 0.9216, 0.9065, 0.8906, 0.8841, 0.9009, 0.8824, 0.9009, 0.8996, 0.8802, 0.9065, 0.9216, 0.9065, 0.9113, 0.8841, 0.9216, 0.8927, 0.8802, 0.8927, 0.8906, 0.8841, 0.8802, 0.9065, 0.2559, 0.161, 0.2403, 0.1541, 0.2438, 0.149, 0.2576, 0.1524, 0.2438, 0.2317, 0.2403, 0.2265, 0.2559, 0.2196, 0.2576, 0.2283, 0.2765, 0.1628, 0.2559, 0.161, 0.2576, 0.1524, 0.2748, 0.1507, 0.2576, 0.2283, 0.2559, 0.2196, 0.2765, 0.2179, 0.2748, 0.23, 0.3007, 0.1541, 0.2765, 0.1628, 0.2748, 0.1507, 0.2921, 0.1438, 0.2748, 0.23, 0.2765, 0.2179, 0.3007, 0.2265, 0.2921, 0.2369, 0.2403, 0.1541, 0.23, 0.1455, 0.2334, 0.1403, 0.2438, 0.149, 0.2334, 0.2403, 0.23, 0.2352, 0.2403, 0.2265, 0.2438, 0.2317, 0.3757, 0.5067, 0.3757, 0.4678, 0.3673, 0.4698, 0.3661, 0.5036, 0.3673, 0.4646, 0.3757, 0.4665, 0.3757, 0.4276, 0.3661, 0.4307, 0.2128, 0.1076, 0.2231, 0.08171, 0.2317, 0.08516, 0.2231, 0.1076, 0.2317, 0.2955, 0.2231, 0.299, 0.2128, 0.2731, 0.2231, 0.2731, 0.2231, 0.08171, 0.2507, 0.0524, 0.2524, 0.06275, 0.2317, 0.08516, 0.2524, 0.3179, 0.2507, 0.3283, 0.2231, 0.299, 0.2317, 0.2955, 0.2507, 0.0524, 0.2748, 0.04895, 0.2731, 0.06102, 0.2524, 0.06275, 0.2731, 0.3197, 0.2748, 0.3317, 0.2507, 0.3283, 0.2524, 0.3179, 0.2748, 0.04895, 0.2921, 0.05757, 0.2869, 0.0662, 0.2731, 0.06102, 0.2869, 0.3145, 0.2921, 0.3231, 0.2748, 0.3317, 0.2731, 0.3197, 0.2921, 0.05757, 0.3059, 0.09551, 0.2972, 0.09723, 0.2869, 0.0662, 0.2972, 0.2834, 0.3059, 0.2852, 0.2921, 0.3231, 0.2869, 0.3145, 0.3059, 0.09551, 0.3145, 0.1179, 0.3041, 0.1162, 0.2972, 0.09723, 0.3041, 0.2645, 0.3145, 0.2628, 0.3059, 0.2852, 0.2972, 0.2834, 0.3145, 0.1179, 0.3128, 0.1352, 0.3024, 0.13, 0.3041, 0.1162, 0.3024, 0.2507, 0.3128, 0.2455, 0.3145, 0.2628, 0.3041, 0.2645, 0.3128, 0.1352, 0.3007, 0.1541, 0.2921, 0.1438, 0.3024, 0.13, 0.2921, 0.2369, 0.3007, 0.2265, 0.3128, 0.2455, 0.3024, 0.2507, 0.3024, 0.13, 0.2921, 0.1438, 0.2886, 0.1386, 0.2972, 0.1283, 0.2886, 0.2421, 0.2921, 0.2369, 0.3024, 0.2507, 0.2972, 0.2524, 0.3041, 0.1162, 0.3024, 0.13, 0.2972, 0.1283, 0.299, 0.1162, 0.2972, 0.2524, 0.3024, 0.2507, 0.3041, 0.2645, 0.299, 0.2645, 0.2972, 0.09723, 0.3041, 0.1162, 0.299, 0.1162, 0.2955, 0.09896, 0.299, 0.2645, 0.3041, 0.2645, 0.2972, 0.2834, 0.2955, 0.2817, 0.3758, 0.7859, 0.3758, 0.7504, 0.3704, 0.7514, 0.3694, 0.7815, 0.3704, 0.748, 0.3758, 0.749, 0.3758, 0.7135, 0.3694, 0.7179, 0.2731, 0.06102, 0.2869, 0.0662, 0.2834, 0.07309, 0.2714, 0.06792, 0.2834, 0.3076, 0.2869, 0.3145, 0.2731, 0.3197, 0.2714, 0.3128, 0.2524, 0.06275, 0.2731, 0.06102, 0.2714, 0.06792, 0.2559, 0.06964, 0.2714, 0.3128, 0.2731, 0.3197, 0.2524, 0.3179, 0.2559, 0.311, 0.2317, 0.08516, 0.2524, 0.06275, 0.2559, 0.06964, 0.2352, 0.08861, 0.2559, 0.311, 0.2524, 0.3179, 0.2317, 0.2955, 0.2352, 0.2921, 0.2231, 0.1076, 0.2317, 0.08516, 0.2352, 0.08861, 0.2283, 0.1076, 0.2352, 0.2921, 0.2317, 0.2955, 0.2231, 0.2731, 0.2283, 0.2731, 0.2334, 0.1403, 0.2231, 0.1076, 0.2283, 0.1076, 0.2369, 0.1369, 0.2283, 0.2731, 0.2231, 0.2731, 0.2334, 0.2403, 0.2369, 0.2438, 0.2438, 0.149, 0.2334, 0.1403, 0.2369, 0.1369, 0.2472, 0.1455, 0.2369, 0.2438, 0.2334, 0.2403, 0.2438, 0.2317, 0.2472, 0.2352, 0.2921, 0.1438, 0.2748, 0.1507, 0.2748, 0.1472, 0.2886, 0.1386, 0.2748, 0.2334, 0.2748, 0.23, 0.2921, 0.2369, 0.2886, 0.2421, 0.8991, 0.4137, 0.8991, 0.3964, 0.906, 0.3982, 0.9043, 0.4137, 0.7408, 0.8953, 0.7339, 0.8936, 0.7339, 0.9108, 0.7391, 0.9108, 0.8991, 0.3964, 0.9008, 0.3826, 0.906, 0.3861, 0.906, 0.3982, 0.7408, 0.8832, 0.7357, 0.8798, 0.7339, 0.8936, 0.7408, 0.8953, 0.1262, 0.9483, 0.1279, 0.9621, 0.09689, 0.9724, 0.09517, 0.9483, 0.09689, 0.9242, 0.1279, 0.9345, 0.1262, 0.9483, 0.09517, 0.9483, 0.956, 0.5317, 0.9557, 0.4817, 0.9252, 0.4951, 0.9253, 0.5399, 0.9252, 0.4308, 0.9557, 0.4174, 0.956, 0.4674, 0.9253, 0.4756, 0.09645, 0.9228, 0.072, 0.8956, 0.08927, 0.8696, 0.1098, 0.8935, 0.8864, 0.05389, 0.8691, 0.02788, 0.8935, 0.000676, 0.9068, 0.03001, 0.072, 0.8956, 0.04955, 0.8633, 0.06968, 0.842, 0.08927, 0.8696, 0.8668, 0.08153, 0.8466, 0.06015, 0.8691, 0.02788, 0.8864, 0.05389, 0.04955, 0.8633, 0.02137, 0.8218, 0.04547, 0.8037, 0.06968, 0.842, 0.8426, 0.1198, 0.8185, 0.1017, 0.8466, 0.06015, 0.8668, 0.08153, 0.02137, 0.8218, 0.000676, 0.7955, 0.03006, 0.7818, 0.04547, 0.8037, 0.8271, 0.1417, 0.7978, 0.128, 0.8185, 0.1017, 0.8426, 0.1198, 0.7964, 0.2339, 0.7266, 0.2269, 0.7239, 0.2112, 0.7806, 0.2087, 0.6744, 0.8138, 0.677, 0.8295, 0.7469, 0.8365, 0.731, 0.8113, 0.7482, 0.7946, 0.7844, 0.8259, 0.7983, 0.8011, 0.7639, 0.7828, 0.2435, 0.4938, 0.2296, 0.469, 0.1934, 0.5003, 0.2091, 0.5121, 0.7844, 0.8259, 0.8264, 0.8356, 0.83, 0.8223, 0.7983, 0.8011, 0.2753, 0.4727, 0.2716, 0.4593, 0.2296, 0.469, 0.2435, 0.4938, 0.7097, 0.3077, 0.7287, 0.3077, 0.7442, 0.268, 0.7166, 0.2801, 0.7442, 0.3473, 0.7287, 0.3077, 0.7097, 0.3077, 0.7166, 0.3353, 0.658, 0.3077, 0.7097, 0.3077, 0.7166, 0.2801, 0.6684, 0.2766, 0.7166, 0.3353, 0.7097, 0.3077, 0.658, 0.3077, 0.6684, 0.3387, 0.6201, 0.3077, 0.658, 0.3077, 0.6684, 0.2766, 0.627, 0.2715, 0.6684, 0.3387, 0.658, 0.3077, 0.6201, 0.3077, 0.627, 0.3439, 0.8603, 0.9339, 0.8206, 0.9287, 0.8206, 0.9546, 0.8568, 0.9597, 0.8206, 0.9546, 0.8206, 0.9287, 0.781, 0.9339, 0.7844, 0.9597, 0.8931, 0.9408, 0.8603, 0.9339, 0.8568, 0.9597, 0.8931, 0.9684, 0.7844, 0.9597, 0.781, 0.9339, 0.7482, 0.9408, 0.7482, 0.9684, 0.3901, 0.6728, 0.3779, 0.6722, 0.3822, 0.6441, 0.4266, 0.6366, 0.005018, 0.6081, 0.000676, 0.6362, 0.01285, 0.6368, 0.04934, 0.6005, 0.4338, 0.6775, 0.3901, 0.6728, 0.4266, 0.6366, 0.4731, 0.634, 0.04934, 0.6005, 0.01285, 0.6368, 0.05657, 0.6414, 0.09586, 0.598, 0.6787, 0.2439, 0.6684, 0.2766, 0.7166, 0.2801, 0.7252, 0.2525, 0.7166, 0.3353, 0.6684, 0.3387, 0.6787, 0.3715, 0.7252, 0.3629, 0.6787, 0.2439, 0.6339, 0.2353, 0.627, 0.2715, 0.6684, 0.2766, 0.627, 0.3439, 0.6339, 0.3801, 0.6787, 0.3715, 0.6684, 0.3387, 0.506, 0.6345, 0.4731, 0.634, 0.4639, 0.6279, 0.4893, 0.6031, 0.08664, 0.5919, 0.09586, 0.598, 0.1288, 0.5984, 0.1121, 0.567, 0.4905, 0.6722, 0.4338, 0.6775, 0.4731, 0.634, 0.506, 0.6345, 0.09586, 0.598, 0.05657, 0.6414, 0.1132, 0.6362, 0.1288, 0.5984, 0.5176, 0.6663, 0.522, 0.6382, 0.5348, 0.6457, 0.5313, 0.665, 0.1575, 0.6096, 0.1447, 0.6021, 0.1404, 0.6302, 0.1541, 0.629, 0.4905, 0.6722, 0.506, 0.6345, 0.522, 0.6382, 0.5176, 0.6663, 0.1447, 0.6021, 0.1288, 0.5984, 0.1132, 0.6362, 0.1404, 0.6302, 0.5452, 0.6655, 0.5313, 0.665, 0.5348, 0.6457, 0.5474, 0.6514, 0.1575, 0.6096, 0.1541, 0.629, 0.168, 0.6294, 0.1702, 0.6154, 0.8745, 0.8558, 0.8782, 0.8425, 0.83, 0.8223, 0.8264, 0.8356, 0.2753, 0.4727, 0.3234, 0.4524, 0.3197, 0.4391, 0.2716, 0.4593, 0.4364, 0.1851, 0.438, 0.1109, 0.3934, 0.1061, 0.3779, 0.1811, 0.383, 0.2575, 0.4278, 0.2589, 0.4364, 0.1851, 0.3779, 0.1811, 0.2631, 0.9224, 0.3428, 0.9064, 0.3428, 0.8451, 0.2751, 0.8528, 0.2137, 0.823, 0.1933, 0.8807, 0.2631, 0.9224, 0.2751, 0.8528, 0.2751, 0.8528, 0.3428, 0.8451, 0.3402, 0.7485, 0.2952, 0.7355, 0.2484, 0.7327, 0.2137, 0.823, 0.2751, 0.8528, 0.2952, 0.7355, 0.2952, 0.7355, 0.3402, 0.7485, 0.3369, 0.7269, 0.2987, 0.7151, 0.2587, 0.7135, 0.2484, 0.7327, 0.2952, 0.7355, 0.2987, 0.7151, 0.506, 0.6345, 0.4893, 0.6031, 0.4925, 0.582, 0.522, 0.6382, 0.1153, 0.546, 0.1121, 0.567, 0.1288, 0.5984, 0.1447, 0.6021, 0.7239, 0.2112, 0.6936, 0.2328, 0.6555, 0.1664, 0.7117, 0.1399, 0.606, 0.769, 0.6441, 0.8354, 0.6744, 0.8138, 0.6622, 0.7425, 0.5448, 0.1926, 0.5242, 0.08923, 0.438, 0.1109, 0.4364, 0.1851, 0.4278, 0.2589, 0.5102, 0.2922, 0.5448, 0.1926, 0.4364, 0.1851, 0.7119, 0.4174, 0.8119, 0.4295, 0.8119, 0.4967, 0.7119, 0.4984, 0.6119, 0.4967, 0.6119, 0.4295, 0.7119, 0.4174, 0.7119, 0.4984, 0.7119, 0.4984, 0.8119, 0.4967, 0.8119, 0.5657, 0.7119, 0.6019, 0.6119, 0.5657, 0.6119, 0.4967, 0.7119, 0.4984, 0.7119, 0.6019, 0.6187, 0.1977, 0.6187, 0.09748, 0.5242, 0.08923, 0.5448, 0.1926, 0.5102, 0.2922, 0.605, 0.297, 0.6187, 0.1977, 0.5448, 0.1926, 0.04547, 0.8037, 0.03006, 0.7818, 0.05967, 0.7706, 0.08328, 0.7747, 0.8568, 0.1529, 0.8271, 0.1417, 0.8426, 0.1198, 0.8804, 0.1488, 0.08328, 0.7747, 0.05967, 0.7706, 0.07764, 0.725, 0.114, 0.7352, 0.8747, 0.1985, 0.8568, 0.1529, 0.8804, 0.1488, 0.9111, 0.1883, 0.114, 0.7352, 0.07764, 0.725, 0.1119, 0.684, 0.1495, 0.6929, 0.909, 0.2395, 0.8747, 0.1985, 0.9111, 0.1883, 0.9465, 0.2306, 0.7964, 0.04596, 0.7757, 0.07296, 0.7397, 0.02992, 0.7613, 0.000676, 0.6901, 0.6325, 0.7262, 0.6755, 0.7469, 0.6485, 0.7117, 0.6032, 0.4911, 0.01782, 0.5025, 0.05317, 0.5803, 0.05335, 0.5517, 0.01681, 0.5608, 0.3354, 0.4838, 0.3249, 0.4676, 0.3584, 0.5275, 0.3677, 0.5242, 0.08923, 0.6187, 0.09748, 0.5803, 0.05335, 0.5025, 0.05317, 0.5608, 0.3354, 0.605, 0.297, 0.5102, 0.2922, 0.4838, 0.3249, 0.8119, 0.5657, 0.8119, 0.4967, 0.8533, 0.5243, 0.8533, 0.5795, 0.5705, 0.5243, 0.6119, 0.4967, 0.6119, 0.5657, 0.5705, 0.5795, 0.9012, 0.7443, 0.8802, 0.6781, 0.929, 0.6945, 0.9494, 0.7468, 0.9034, 0.5086, 0.8547, 0.4923, 0.8756, 0.5585, 0.9238, 0.5609, 0.8802, 0.6781, 0.9189, 0.6032, 0.9494, 0.6228, 0.929, 0.6945, 0.9238, 0.437, 0.8933, 0.4174, 0.8547, 0.4923, 0.9034, 0.5086, 0.06968, 0.842, 0.04547, 0.8037, 0.08328, 0.7747, 0.09135, 0.8241, 0.8804, 0.1488, 0.8426, 0.1198, 0.8668, 0.08153, 0.8884, 0.09937, 0.4503, 0.8218, 0.4607, 0.9235, 0.3882, 0.9218, 0.3779, 0.8218, 0.3882, 0.7218, 0.4607, 0.72, 0.4503, 0.8218, 0.3779, 0.8218, 0.7845, 0.2353, 0.7456, 0.2645, 0.7481, 0.2959, 0.7845, 0.3206, 0.1533, 0.7087, 0.1508, 0.74, 0.1897, 0.7693, 0.1897, 0.684, 0.1254, 0.9043, 0.06968, 0.842, 0.09135, 0.8241, 0.1495, 0.9132, 0.8884, 0.09937, 0.8668, 0.08153, 0.9225, 0.01916, 0.9465, 0.01028, 0.6553, 0.9335, 0.6809, 0.925, 0.6809, 0.9591, 0.6809, 0.9591, 0.6468, 0.9591, 0.6553, 0.9335, 0.7806, 0.2087, 0.7239, 0.2112, 0.7117, 0.1399, 0.7702, 0.1831, 0.6622, 0.7425, 0.6744, 0.8138, 0.731, 0.8113, 0.7207, 0.7857, 0.7117, 0.1399, 0.7209, 0.112, 0.7847, 0.127, 0.7702, 0.1831, 0.7351, 0.7296, 0.6713, 0.7146, 0.6622, 0.7425, 0.7207, 0.7857, 0.7209, 0.112, 0.7095, 0.07938, 0.7757, 0.07296, 0.7847, 0.127, 0.7262, 0.6755, 0.6599, 0.682, 0.6713, 0.7146, 0.7351, 0.7296, 0.6773, 0.03665, 0.7397, 0.02992, 0.7757, 0.07296, 0.7095, 0.07938, 0.7262, 0.6755, 0.6901, 0.6325, 0.6277, 0.6392, 0.6599, 0.682, 0.4925, 0.582, 0.501, 0.486, 0.5279, 0.4957, 0.5403, 0.5742, 0.1507, 0.4596, 0.1238, 0.45, 0.1153, 0.546, 0.1631, 0.5381, 0.7899, 0.7202, 0.8553, 0.7558, 0.8711, 0.678, 0.8334, 0.6784, 0.3163, 0.617, 0.3005, 0.5391, 0.2351, 0.5747, 0.2786, 0.6165, 0.7983, 0.8011, 0.83, 0.8223, 0.8553, 0.7558, 0.7899, 0.7202, 0.3005, 0.5391, 0.2753, 0.4727, 0.2435, 0.4938, 0.2351, 0.5747, 0.83, 0.8223, 0.8783, 0.8354, 0.8789, 0.8266, 0.8553, 0.7558, 0.3241, 0.4683, 0.3235, 0.4595, 0.2753, 0.4727, 0.3005, 0.5391, 0.522, 0.6382, 0.4925, 0.582, 0.5403, 0.5742, 0.1631, 0.5381, 0.1153, 0.546, 0.1447, 0.6021, 0.3739, 0.6928, 0.3626, 0.6395, 0.3739, 0.6349, 0.792, 0.3799, 0.7807, 0.3753, 0.792, 0.3219, 0.4911, 0.01782, 0.4289, 0.04291, 0.4334, 0.07778, 0.5025, 0.05317, 0.4187, 0.2911, 0.4095, 0.325, 0.4676, 0.3584, 0.4838, 0.3249, 0.5242, 0.08923, 0.5025, 0.05317, 0.4334, 0.07778, 0.438, 0.1109, 0.4187, 0.2911, 0.4838, 0.3249, 0.5102, 0.2922, 0.4278, 0.2589, 0.8334, 0.6784, 0.8711, 0.678, 0.8789, 0.6032, 0.8388, 0.6192, 0.3241, 0.6917, 0.3163, 0.617, 0.2786, 0.6165, 0.284, 0.6758, 0.501, 0.486, 0.5316, 0.4226, 0.5692, 0.4174, 0.5279, 0.4957, 0.1919, 0.3814, 0.1543, 0.3865, 0.1238, 0.45, 0.1507, 0.4596, 0.438, 0.1109, 0.4334, 0.07778, 0.3934, 0.1061, 0.383, 0.2575, 0.4187, 0.2911, 0.4278, 0.2589, 0.5401, 0.7365, 0.5655, 0.7578, 0.5566, 0.7665, 0.5388, 0.7504, 0.9831, 0.3688, 0.9712, 0.3652, 0.9839, 0.3346, 0.9914, 0.3464, 0.5401, 0.7365, 0.5388, 0.7504, 0.5028, 0.7374, 0.496, 0.72, 0.9155, 0.8659, 0.9536, 0.862, 0.9514, 0.8758, 0.9047, 0.881, 0.496, 0.72, 0.5028, 0.7374, 0.4791, 0.7658, 0.462, 0.7551, 0.8994, 0.8326, 0.9155, 0.8659, 0.9047, 0.881, 0.8802, 0.8388, 0.462, 0.7551, 0.4791, 0.7658, 0.4812, 0.8138, 0.4649, 0.8157, 0.9131, 0.7864, 0.8994, 0.8326, 0.8802, 0.8388, 0.8978, 0.7807, 0.4649, 0.8157, 0.4812, 0.8138, 0.5145, 0.8474, 0.5099, 0.8606, 0.9536, 0.762, 0.9131, 0.7864, 0.8978, 0.7807, 0.9524, 0.7481, 0.5099, 0.8606, 0.5145, 0.8474, 0.5569, 0.8636, 0.5655, 0.8813, 0.3603, 0.8798, 0.3694, 0.9242, 0.3557, 0.9266, 0.3442, 0.8685, 0.3632, 0.772, 0.353, 0.7814, 0.361, 0.7333, 0.3681, 0.7135, 0.774, 0.3705, 0.77, 0.3219, 0.7794, 0.3321, 0.7794, 0.3909, 0.3681, 0.8173, 0.358, 0.8181, 0.353, 0.7814, 0.3632, 0.772, 0.9604, 0.649, 0.9615, 0.612, 0.9716, 0.6117, 0.9716, 0.6573, 0.5681, 0.8982, 0.5595, 0.9068, 0.5595, 0.9413, 0.5681, 0.9447, 0.9653, 0.8957, 0.9653, 0.8612, 0.9739, 0.8526, 0.9739, 0.8991, 0.5028, 0.7374, 0.5026, 0.755, 0.4841, 0.7757, 0.4791, 0.7658, 0.9066, 0.8242, 0.9196, 0.8488, 0.9155, 0.8659, 0.8994, 0.8326, 0.5388, 0.7504, 0.5339, 0.7652, 0.5026, 0.755, 0.5028, 0.7374, 0.9196, 0.8488, 0.9524, 0.8465, 0.9536, 0.862, 0.9155, 0.8659, 0.9703, 0.7193, 0.9508, 0.7217, 0.9532, 0.7022, 0.9703, 0.6973, 0.5516, 0.9509, 0.5492, 0.9704, 0.5687, 0.968, 0.5687, 0.9461, 0.6555, 0.1664, 0.6201, 0.125, 0.6402, 0.115, 0.6534, 0.1338, 0.5906, 0.7175, 0.5705, 0.7276, 0.606, 0.769, 0.6039, 0.7364, 0.4026, 0.9248, 0.4026, 0.9647, 0.3861, 0.9753, 0.3779, 0.9504, 0.3603, 0.8798, 0.3442, 0.8685, 0.3457, 0.8287, 0.3694, 0.8551, 0.7117, 0.1399, 0.6555, 0.1664, 0.6534, 0.1338, 0.7209, 0.112, 0.6039, 0.7364, 0.606, 0.769, 0.6622, 0.7425, 0.6713, 0.7146, 0.404, 0.9494, 0.4134, 0.9461, 0.4169, 0.969, 0.405, 0.9726, 0.9831, 0.3688, 0.9796, 0.3918, 0.9701, 0.3884, 0.9712, 0.3652, 0.1811, 0.7804, 0.1785, 0.8013, 0.1577, 0.8011, 0.1573, 0.7706, 0.7535, 0.3735, 0.774, 0.3705, 0.7794, 0.3909, 0.7572, 0.4037, 0.733, 0.9532, 0.7256, 0.9261, 0.7393, 0.925, 0.7393, 0.9458, 0.948, 0.9106, 0.9343, 0.9095, 0.9417, 0.8824, 0.948, 0.8898, 0.7143, 0.9357, 0.7256, 0.9261, 0.733, 0.9532, 0.7171, 0.9493, 0.9417, 0.8824, 0.9343, 0.9095, 0.923, 0.8999, 0.9258, 0.8863, 0.6717, 0.07798, 0.6833, 0.08816, 0.6517, 0.1066, 0.6557, 0.08446, 0.6021, 0.7091, 0.6337, 0.6907, 0.6222, 0.6805, 0.6062, 0.687, 0.4134, 0.9461, 0.4175, 0.9248, 0.4286, 0.925, 0.428, 0.9447, 0.9947, 0.4128, 0.9837, 0.413, 0.9796, 0.3918, 0.9942, 0.3932, 0.4169, 0.969, 0.4134, 0.9461, 0.428, 0.9447, 0.4286, 0.963, 0.9942, 0.3932, 0.9796, 0.3918, 0.9831, 0.3688, 0.9947, 0.3749, 0.7209, 0.112, 0.6833, 0.08816, 0.7009, 0.08103, 0.7095, 0.07938, 0.6513, 0.6836, 0.6337, 0.6907, 0.6713, 0.7146, 0.6599, 0.682, 0.7209, 0.112, 0.6534, 0.1338, 0.6517, 0.1066, 0.6833, 0.08816, 0.6021, 0.7091, 0.6039, 0.7364, 0.6713, 0.7146, 0.6337, 0.6907, 0.6534, 0.1338, 0.6402, 0.115, 0.6517, 0.1066, 0.6021, 0.7091, 0.5906, 0.7175, 0.6039, 0.7364, 0.7831, 0.4107, 0.7807, 0.3961, 0.7929, 0.3968, 0.7956, 0.4096, 0.3734, 0.6161, 0.3612, 0.6154, 0.3636, 0.63, 0.3761, 0.6289, 0.7807, 0.3961, 0.7855, 0.3812, 0.7956, 0.3833, 0.7929, 0.3968, 0.3761, 0.6026, 0.3659, 0.6005, 0.3612, 0.6154, 0.3734, 0.6161, 0.3765, 0.5253, 0.3765, 0.5081, 0.3661, 0.5098, 0.3661, 0.5271, 0.1816, 0.9207, 0.1919, 0.9224, 0.1919, 0.9052, 0.1816, 0.9035, 0.3765, 0.5081, 0.3765, 0.5219, 0.3661, 0.5236, 0.3661, 0.5098, 0.1816, 0.9069, 0.1919, 0.9086, 0.1919, 0.9224, 0.1816, 0.9207, 0.1919, 0.9238, 0.1919, 0.9393, 0.1816, 0.9393, 0.1816, 0.9255, 0.3626, 0.7097, 0.373, 0.7097, 0.373, 0.6942, 0.3626, 0.6959, 0.1629, 0.8058, 0.1577, 0.8011, 0.1508, 0.8088, 0.1572, 0.8146, 0.7456, 0.3668, 0.7535, 0.3735, 0.7579, 0.3682, 0.7511, 0.3602, 0.1577, 0.8011, 0.1785, 0.8013, 0.1704, 0.8102, 0.1508, 0.8088, 0.7648, 0.3627, 0.774, 0.3705, 0.7535, 0.3735, 0.7456, 0.3668, 0.3694, 0.5538, 0.3729, 0.5308, 0.3638, 0.5389, 0.3612, 0.5633, 0.7858, 0.3025, 0.7936, 0.3118, 0.7936, 0.2886, 0.787, 0.278, 0.3729, 0.5906, 0.3694, 0.5538, 0.3612, 0.5633, 0.3662, 0.5992, 0.3661, 0.4176, 0.3752, 0.4262, 0.3752, 0.3892, 0.3677, 0.3814, 0.5595, 0.9068, 0.5613, 0.8826, 0.5509, 0.8861, 0.5492, 0.9085, 0.9567, 0.8405, 0.9671, 0.8371, 0.9653, 0.8612, 0.955, 0.8629, 0.5595, 0.9413, 0.5595, 0.9068, 0.5492, 0.9085, 0.5509, 0.943, 0.955, 0.8629, 0.9653, 0.8612, 0.9653, 0.8957, 0.9567, 0.8974, 0.353, 0.7814, 0.358, 0.8181, 0.354, 0.8273, 0.3442, 0.7899, 0.9566, 0.6032, 0.9615, 0.612, 0.9604, 0.649, 0.9508, 0.6416, 0.1785, 0.8013, 0.1811, 0.85, 0.1743, 0.8601, 0.1704, 0.8102, 0.9508, 0.6416, 0.9604, 0.649, 0.9735, 0.696, 0.963, 0.69, 0.908, 0.5753, 0.9147, 0.5884, 0.8943, 0.5954, 0.8936, 0.5808, 0.9361, 0.9358, 0.9434, 0.9155, 0.9564, 0.9224, 0.9507, 0.9367, 0.8936, 0.5808, 0.8943, 0.5954, 0.8748, 0.5964, 0.873, 0.583, 0.9349, 0.9553, 0.9361, 0.9358, 0.9507, 0.9367, 0.9482, 0.9573, 0.873, 0.583, 0.8748, 0.5964, 0.8565, 0.596, 0.8547, 0.5827, 0.953, 0.3765, 0.9688, 0.3859, 0.9602, 0.3962, 0.9444, 0.3869, 0.9655, 0.2729, 0.9547, 0.2811, 0.9442, 0.2733, 0.9523, 0.261, 0.9457, 0.3656, 0.953, 0.3765, 0.9444, 0.3869, 0.9331, 0.3732, 0.9651, 0.2516, 0.9816, 0.2643, 0.9655, 0.2729, 0.9523, 0.261, 0.9444, 0.3869, 0.9351, 0.4026, 0.9231, 0.3855, 0.9331, 0.3732, 0.8732, 0.5623, 0.873, 0.583, 0.8547, 0.5827, 0.855, 0.5644, 0.9444, 0.3869, 0.9602, 0.3962, 0.9494, 0.414, 0.9351, 0.4026, 0.8732, 0.5623, 0.8904, 0.5639, 0.8936, 0.5808, 0.873, 0.583, 0.9507, 0.9367, 0.9676, 0.9401, 0.969, 0.9573, 0.9482, 0.9573, 0.908, 0.5753, 0.8936, 0.5808, 0.8904, 0.5639, 0.9147, 0.5627, 0.9676, 0.9401, 0.9507, 0.9367, 0.9564, 0.9224, 0.969, 0.9158, 0.1508, 0.8088, 0.1704, 0.8102, 0.169, 0.8299, 0.1572, 0.8146, 0.7608, 0.3435, 0.7648, 0.3627, 0.7456, 0.3668, 0.7511, 0.3602, 0.9471, 0.3218, 0.9634, 0.2972, 0.9737, 0.3137, 0.9816, 0.3333, 0.9361, 0.9358, 0.9349, 0.9553, 0.9089, 0.9415, 0.9336, 0.9149, 0.9161, 0.2951, 0.9547, 0.2811, 0.9634, 0.2972, 0.9471, 0.3218, 0.9349, 0.9553, 0.9351, 0.9736, 0.8944, 0.9798, 0.9089, 0.9415, 0.9138, 0.2592, 0.9442, 0.2733, 0.9547, 0.2811, 0.9161, 0.2951, 0.953, 0.3765, 0.9457, 0.3656, 0.933, 0.3346, 0.9688, 0.3385, 0.9339, 0.2409, 0.9523, 0.261, 0.9442, 0.2733, 0.9138, 0.2592, 0.9457, 0.3656, 0.9331, 0.3732, 0.9138, 0.354, 0.933, 0.3346, 0.9651, 0.2516, 0.9523, 0.261, 0.9339, 0.2409, 0.9138, 0.354, 0.9331, 0.3732, 0.9231, 0.3855, 0.3565, 0.4547, 0.3648, 0.3814, 0.3281, 0.4074, 0.3255, 0.4733, 0.2465, 0.6627, 0.2381, 0.6186, 0.1933, 0.6772, 0.2028, 0.7121, 0.3648, 0.5121, 0.3565, 0.4547, 0.3255, 0.4733, 0.3491, 0.5295, 0.3613, 0.64, 0.3255, 0.6349, 0.3401, 0.6909, 0.3613, 0.7009, 0.6615, 0.3814, 0.7201, 0.3832, 0.7201, 0.4056, 0.6666, 0.3987, 0.8978, 0.4068, 0.8978, 0.3844, 0.8391, 0.3826, 0.8443, 0.3999, 0.6201, 0.3814, 0.6615, 0.3814, 0.6666, 0.3987, 0.6287, 0.409, 0.8443, 0.3999, 0.8391, 0.3826, 0.7978, 0.3826, 0.8064, 0.4102, 0.9479, 0.1485, 0.9588, 0.09717, 0.9845, 0.08651, 0.9845, 0.1384, 0.3373, 0.5308, 0.3599, 0.5471, 0.3588, 0.5995, 0.3255, 0.5814, 0.3012, 0.9777, 0.3004, 0.9437, 0.3326, 0.9238, 0.3326, 0.9664, 0.3255, 0.5814, 0.3588, 0.5995, 0.3599, 0.6335, 0.3278, 0.6239, 0.7978, 0.3111, 0.9124, 0.2967, 0.9124, 0.2409, 0.8041, 0.2735, 0.3814, 0.3559, 0.3862, 0.4115, 0.5017, 0.4161, 0.4921, 0.3791, 0.7978, 0.3111, 0.7987, 0.3616, 0.8911, 0.3611, 0.9124, 0.2967, 0.5842, 0.8671, 0.5952, 0.9588, 0.6454, 0.9534, 0.6454, 0.8378, 0.7987, 0.3616, 0.8401, 0.3813, 0.8911, 0.3611, 0.5842, 0.8671, 0.5705, 0.9201, 0.5952, 0.9588, 0.6773, 0.03665, 0.7095, 0.07938, 0.7229, 0.06651, 0.7058, 0.0381, 0.6733, 0.6691, 0.6599, 0.682, 0.6277, 0.6392, 0.6562, 0.6407, 0.4911, 0.01782, 0.5182, 0.000676, 0.4054, 0.008446, 0.4289, 0.04291, 0.3814, 0.3559, 0.4921, 0.3791, 0.4676, 0.3584, 0.4095, 0.325, 0.8334, 0.6784, 0.8388, 0.6192, 0.8013, 0.6322, 0.7929, 0.6763, 0.2465, 0.6627, 0.284, 0.6758, 0.2786, 0.6165, 0.2381, 0.6186])
me_suzanne.materials.append(mat_material_001)
me_suzanne.use_remesh_preserve_volume = False
me_suzanne.use_remesh_preserve_attributes = False
me_suzanne.use_mirror_vertex_groups = False
me_suzanne.update()

# ---- objects
ob_suzanne = bpy.data.objects.new('Suzanne', me_suzanne)
ob_lamp = bpy.data.objects.new('Lamp', light_lamp)
ob_camera = bpy.data.objects.new('Camera', cam_camera)

# ---- transforms, parenting, visibility, modifiers, constraints
ob_suzanne.location = (0.0, 0.0, 0.0)
ob_suzanne.lineart.crease_threshold = 0.0
ob_lamp.location = (4.076, 1.005, 5.904)
ob_lamp.rotation_euler = (0.6503, 0.05522, 1.866)
ob_lamp.lock_rotations_4d = False
ob_lamp.empty_display_type = 'ARROWS'
ob_lamp.color = (0.0, 0.0, 0.0, 0.0)
ob_lamp.lineart.crease_threshold = 0.0
ob_camera.location = (7.481, -6.508, 5.344)
ob_camera.rotation_euler = (1.109, 0.0, 0.8149)
ob_camera.lock_rotations_4d = False
ob_camera.empty_display_type = 'ARROWS'
ob_camera.color = (0.0, 0.0, 0.0, 0.0)
ob_camera.display_type = 'WIRE'
ob_camera.lineart.crease_threshold = 0.0

# ---- collection membership
col_collection_1.objects.link(ob_suzanne)
col_collection_1.objects.link(ob_lamp)
col_collection_1.objects.link(ob_camera)

# ---- scene / render settings (as saved in the file)
scene.camera = ob_camera
scene.frame_start = 1; scene.frame_end = 250; scene.frame_set(1)
scene.render.engine = 'BLENDER_EEVEE_NEXT'
scene.render.resolution_percentage = 50
scene.render.dither_intensity = 0.0
scene.cycles.use_denoising = False
scene.cycles.samples = 128
scene.cycles.sampling_pattern = 'TABULATED_SOBOL'
scene.cycles.light_sampling_threshold = 0.0
scene.cycles.use_adaptive_sampling = False
scene.cycles.use_light_tree = False
scene.cycles.blur_glossy = 0.0
scene.cycles.sample_clamp_indirect = 0.0
scene.view_settings.view_transform = 'Standard'
bpy.context.view_layer.update()
